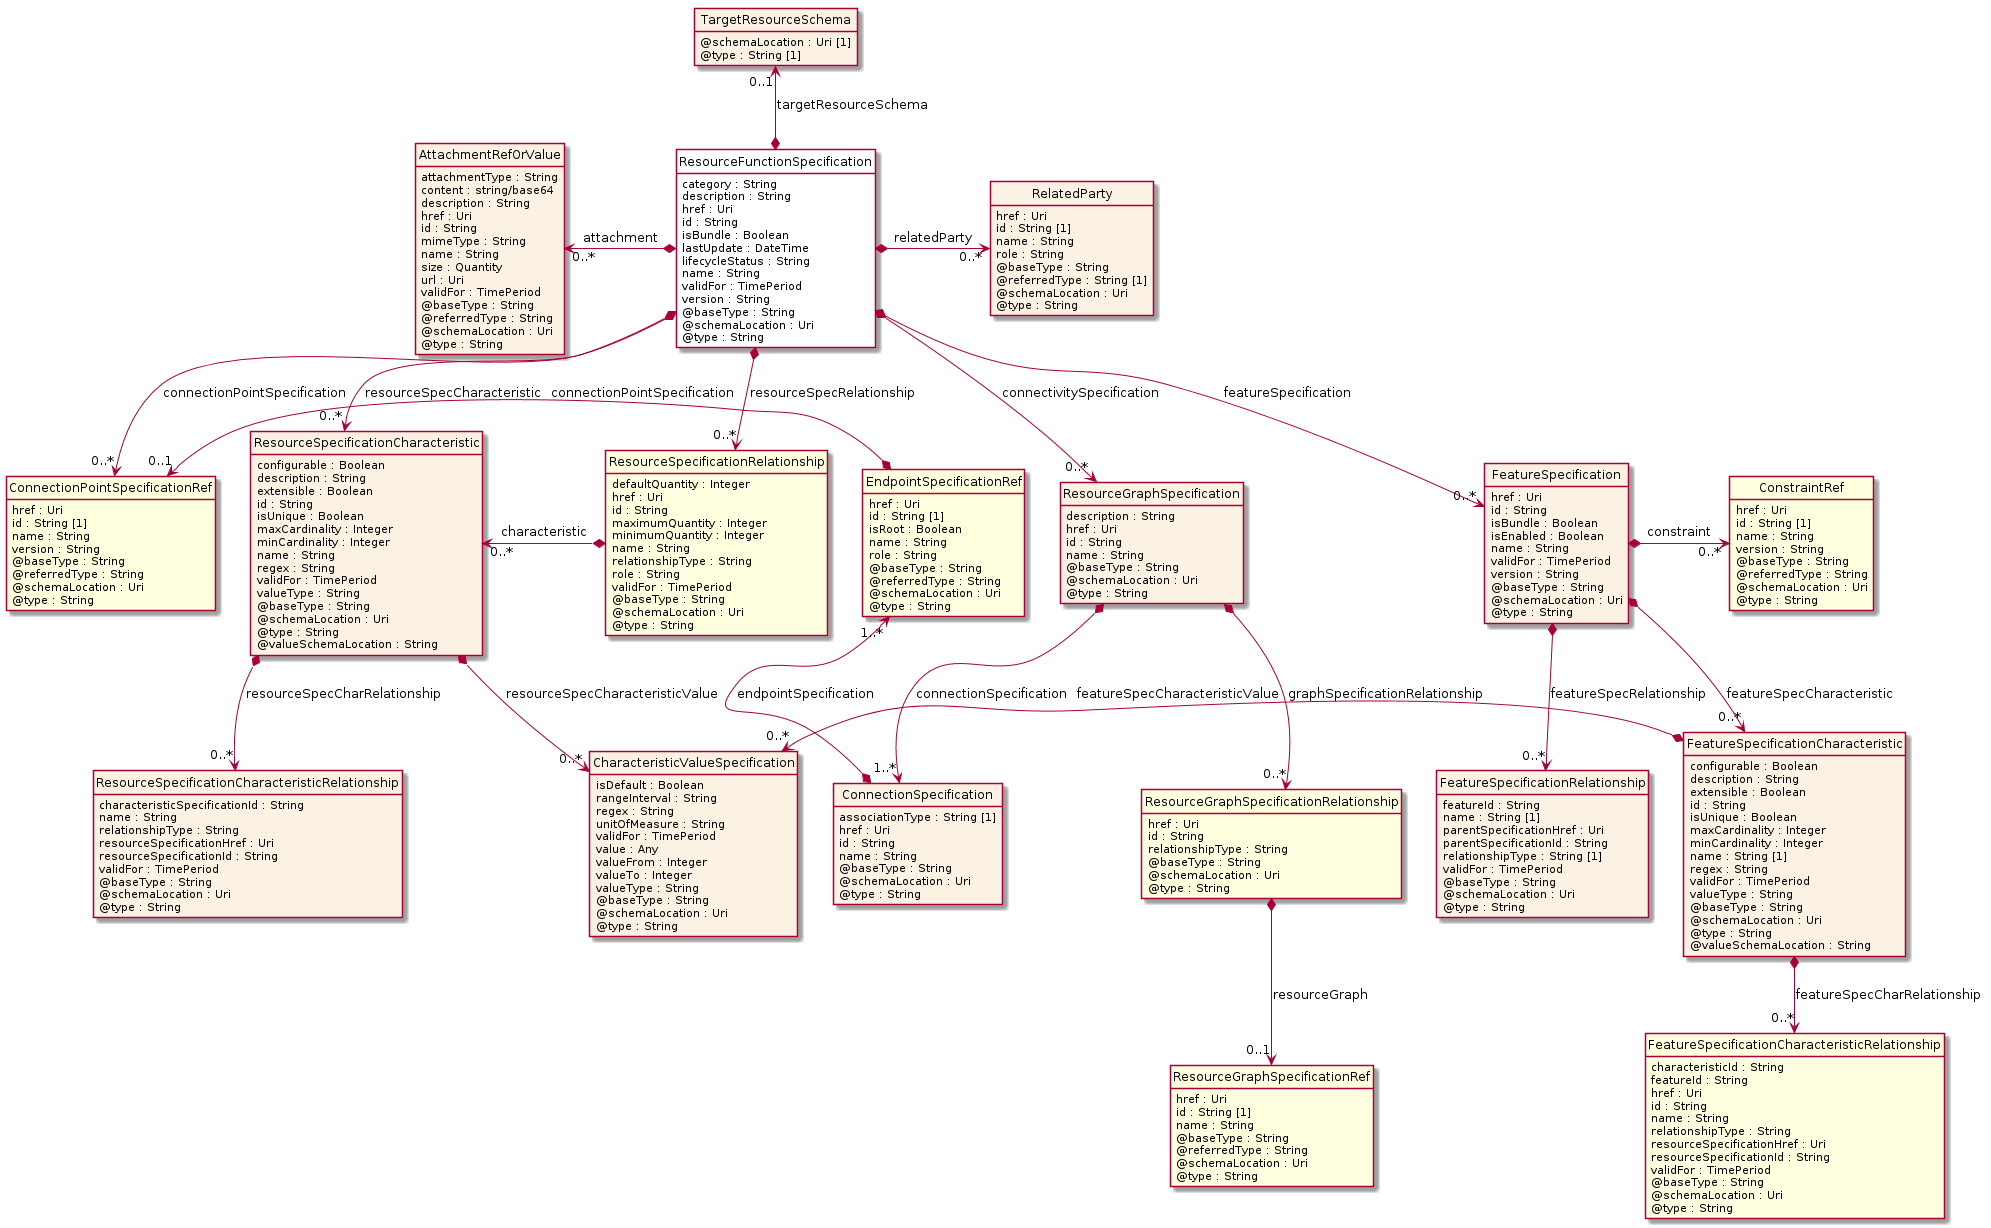

The diagram above was rendered by PlantUML. Its source (embedded in the PNG):
@startuml
hide circle
hide methods
hide stereotype
show <<Enumeration>> stereotype
skinparam class {
   BackgroundColor<<Enumeration>> #E6F5F7
   BackgroundColor<<Ref>> #FFFFE0
   BackgroundColor<<Pivot>> #FFFFFFF
   BackgroundColor<<SimpleType>> #E2F0DA
   BackgroundColor #FCF2E3
}

class ResourceFunctionSpecification <<Pivot>> {
    category : String
    description : String
    href : Uri
    id : String
    isBundle : Boolean
    lastUpdate : DateTime
    lifecycleStatus : String
    name : String
    validFor : TimePeriod
    version : String
    @baseType : String
    @schemaLocation : Uri
    @type : String
}

class RelatedParty  {
    href : Uri
    id : String [1]
    name : String
    role : String
    @baseType : String
    @referredType : String [1]
    @schemaLocation : Uri
    @type : String
}

class ResourceGraphSpecification  {
    description : String
    href : Uri
    id : String
    name : String
    @baseType : String
    @schemaLocation : Uri
    @type : String
}

class ConnectionSpecification  {
    associationType : String [1]
    href : Uri
    id : String
    name : String
    @baseType : String
    @schemaLocation : Uri
    @type : String
}

class EndpointSpecificationRef  <<Ref>> {
    href : Uri
    id : String [1]
    isRoot : Boolean
    name : String
    role : String
    @baseType : String
    @referredType : String
    @schemaLocation : Uri
    @type : String
}

class ConnectionPointSpecificationRef  <<Ref>> {
    href : Uri
    id : String [1]
    name : String
    version : String
    @baseType : String
    @referredType : String
    @schemaLocation : Uri
    @type : String
}

class ResourceGraphSpecificationRelationship  <<Ref>> {
    href : Uri
    id : String
    relationshipType : String
    @baseType : String
    @schemaLocation : Uri
    @type : String
}

class ResourceGraphSpecificationRef  <<Ref>> {
    href : Uri
    id : String [1]
    name : String
    @baseType : String
    @referredType : String
    @schemaLocation : Uri
    @type : String
}

class ResourceSpecificationCharacteristic  {
    configurable : Boolean
    description : String
    extensible : Boolean
    id : String
    isUnique : Boolean
    maxCardinality : Integer
    minCardinality : Integer
    name : String
    regex : String
    validFor : TimePeriod
    valueType : String
    @baseType : String
    @schemaLocation : Uri
    @type : String
    @valueSchemaLocation : String
}

class CharacteristicValueSpecification  {
    isDefault : Boolean
    rangeInterval : String
    regex : String
    unitOfMeasure : String
    validFor : TimePeriod
    value : Any
    valueFrom : Integer
    valueTo : Integer
    valueType : String
    @baseType : String
    @schemaLocation : Uri
    @type : String
}

class ResourceSpecificationCharacteristicRelationship  {
    characteristicSpecificationId : String
    name : String
    relationshipType : String
    resourceSpecificationHref : Uri
    resourceSpecificationId : String
    validFor : TimePeriod
    @baseType : String
    @schemaLocation : Uri
    @type : String
}

class FeatureSpecification  {
    href : Uri
    id : String
    isBundle : Boolean
    isEnabled : Boolean
    name : String
    validFor : TimePeriod
    version : String
    @baseType : String
    @schemaLocation : Uri
    @type : String
}

class FeatureSpecificationRelationship  {
    featureId : String
    name : String [1]
    parentSpecificationHref : Uri
    parentSpecificationId : String
    relationshipType : String [1]
    validFor : TimePeriod
    @baseType : String
    @schemaLocation : Uri
    @type : String
}

class ConstraintRef  <<Ref>> {
    href : Uri
    id : String [1]
    name : String
    version : String
    @baseType : String
    @referredType : String
    @schemaLocation : Uri
    @type : String
}

class FeatureSpecificationCharacteristic  {
    configurable : Boolean
    description : String
    extensible : Boolean
    id : String
    isUnique : Boolean
    maxCardinality : Integer
    minCardinality : Integer
    name : String [1]
    regex : String
    validFor : TimePeriod
    valueType : String
    @baseType : String
    @schemaLocation : Uri
    @type : String
    @valueSchemaLocation : String
}

class FeatureSpecificationCharacteristicRelationship  <<Ref>> {
    characteristicId : String
    featureId : String
    href : Uri
    id : String
    name : String
    relationshipType : String
    resourceSpecificationHref : Uri
    resourceSpecificationId : String
    validFor : TimePeriod
    @baseType : String
    @schemaLocation : Uri
    @type : String
}

class ResourceSpecificationRelationship  <<Ref>> {
    defaultQuantity : Integer
    href : Uri
    id : String
    maximumQuantity : Integer
    minimumQuantity : Integer
    name : String
    relationshipType : String
    role : String
    validFor : TimePeriod
    @baseType : String
    @schemaLocation : Uri
    @type : String
}

class AttachmentRefOrValue  {
    attachmentType : String
    content : string/base64
    description : String
    href : Uri
    id : String
    mimeType : String
    name : String
    size : Quantity
    url : Uri
    validFor : TimePeriod
    @baseType : String
    @referredType : String
    @schemaLocation : Uri
    @type : String
}

class TargetResourceSchema  {
    @schemaLocation : Uri [1]
    @type : String [1]
}

ResourceFunctionSpecification *-->  "0..*" ConnectionPointSpecificationRef : connectionPointSpecification

ResourceFunctionSpecification *-->  "0..*" ResourceSpecificationRelationship : resourceSpecRelationship

ResourceFunctionSpecification *-->  "0..*" ResourceSpecificationCharacteristic : resourceSpecCharacteristic

ResourceFunctionSpecification *-->  "0..*" ResourceGraphSpecification : connectivitySpecification

ResourceFunctionSpecification *-->  "0..*" FeatureSpecification : featureSpecification

ResourceSpecificationCharacteristic *-->  "0..*" CharacteristicValueSpecification : resourceSpecCharacteristicValue

ResourceGraphSpecification *-->  "1..*" ConnectionSpecification : connectionSpecification

EndpointSpecificationRef "1..*" <--* ConnectionSpecification : endpointSpecification

ConnectionPointSpecificationRef "0..1" <-left-* EndpointSpecificationRef : connectionPointSpecification

FeatureSpecification *-->  "0..*" FeatureSpecificationCharacteristic : featureSpecCharacteristic

CharacteristicValueSpecification "0..*" <-left-* FeatureSpecificationCharacteristic : featureSpecCharacteristicValue

ResourceSpecificationRelationship *-right-> "0..*" ResourceSpecificationCharacteristic : characteristic

AttachmentRefOrValue "0..*" <-left-* ResourceFunctionSpecification : attachment

ResourceFunctionSpecification *-right-> "0..*" RelatedParty : relatedParty

TargetResourceSchema "0..1" <--* ResourceFunctionSpecification : targetResourceSchema

FeatureSpecification *-right-> "0..*" ConstraintRef : constraint

FeatureSpecification *-->  "0..*" FeatureSpecificationRelationship : featureSpecRelationship

ResourceGraphSpecification *-->  "0..*" ResourceGraphSpecificationRelationship : graphSpecificationRelationship

ResourceSpecificationCharacteristic *-->  "0..*" ResourceSpecificationCharacteristicRelationship : resourceSpecCharRelationship

FeatureSpecificationCharacteristic *-->  "0..*" FeatureSpecificationCharacteristicRelationship : featureSpecCharRelationship

ResourceGraphSpecificationRelationship *-->  "0..1" ResourceGraphSpecificationRef : resourceGraph

@enduml